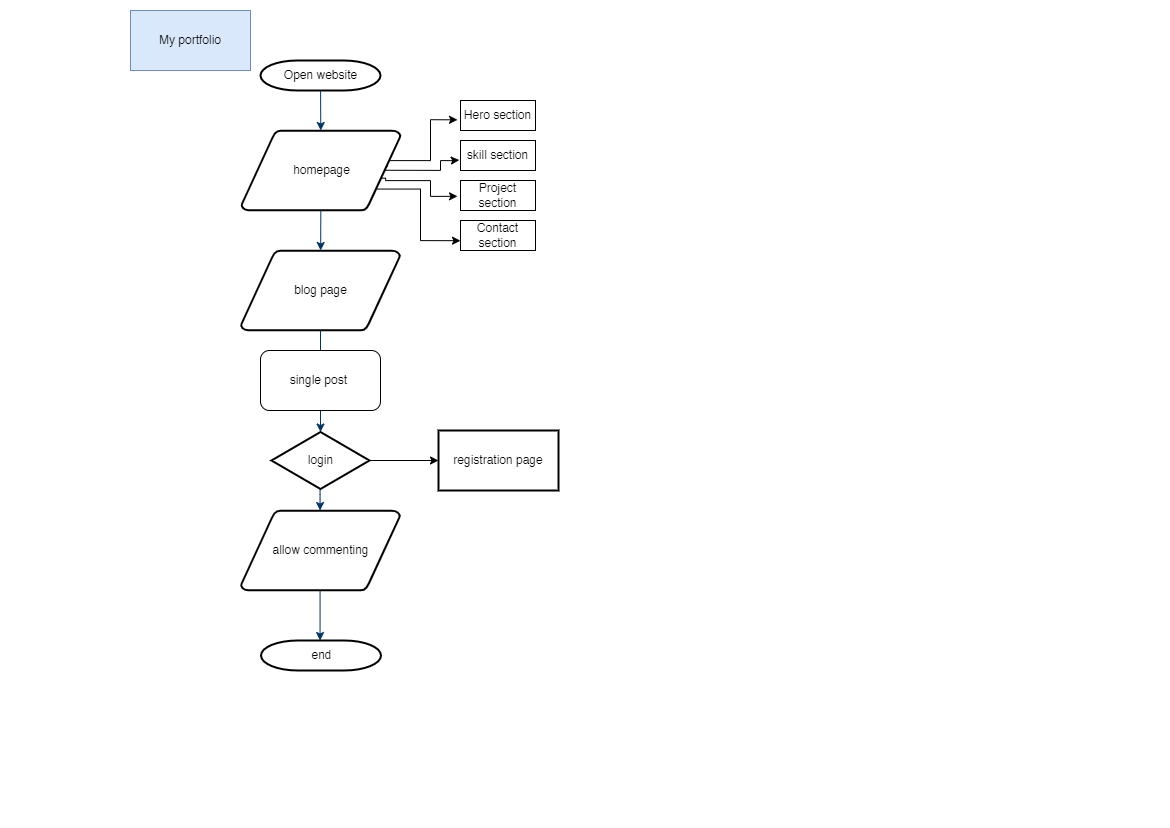

The diagram above was exported from draw.io. Its source (the exported page's mxGraphModel, read from the mxfile embedded in the PNG):
<mxGraphModel dx="1956" dy="1147" grid="1" gridSize="10" guides="1" tooltips="1" connect="1" arrows="1" fold="1" page="1" pageScale="1" pageWidth="1169" pageHeight="827" background="none" math="0" shadow="0">
  <root>
    <mxCell id="0" />
    <mxCell id="1" parent="0" />
    <mxCell id="2" value="Open website" style="shape=mxgraph.flowchart.terminator;strokeWidth=2;gradientColor=none;gradientDirection=north;fontStyle=0;html=1;" parent="1" vertex="1">
      <mxGeometry x="260" y="60" width="120" height="30" as="geometry" />
    </mxCell>
    <mxCell id="-f5meGV2BbqVpFxJKHy0-56" style="rounded=0;orthogonalLoop=1;jettySize=auto;html=1;exitX=0.916;exitY=0.453;exitDx=0;exitDy=0;exitPerimeter=0;entryX=-0.04;entryY=0.644;entryDx=0;entryDy=0;entryPerimeter=0;edgeStyle=orthogonalEdgeStyle;" edge="1" parent="1" source="3" target="-f5meGV2BbqVpFxJKHy0-55">
      <mxGeometry relative="1" as="geometry">
        <mxPoint x="440" y="160" as="targetPoint" />
        <Array as="points">
          <mxPoint x="387" y="160" />
          <mxPoint x="430" y="160" />
          <mxPoint x="430" y="119" />
        </Array>
      </mxGeometry>
    </mxCell>
    <mxCell id="3" value="homepage" style="shape=mxgraph.flowchart.data;strokeWidth=2;gradientColor=none;gradientDirection=north;fontStyle=0;html=1;" parent="1" vertex="1">
      <mxGeometry x="241" y="130" width="159" height="80" as="geometry" />
    </mxCell>
    <mxCell id="4" value="allow commenting" style="shape=mxgraph.flowchart.data;strokeWidth=2;gradientColor=none;gradientDirection=north;fontStyle=0;html=1;" parent="1" vertex="1">
      <mxGeometry x="240.5" y="510" width="159" height="80" as="geometry" />
    </mxCell>
    <mxCell id="5" value="blog page" style="shape=mxgraph.flowchart.data;strokeWidth=2;gradientColor=none;gradientDirection=north;fontStyle=0;html=1;" parent="1" vertex="1">
      <mxGeometry x="240.5" y="250" width="159" height="80" as="geometry" />
    </mxCell>
    <mxCell id="-f5meGV2BbqVpFxJKHy0-67" value="" style="edgeStyle=orthogonalEdgeStyle;rounded=0;orthogonalLoop=1;jettySize=auto;html=1;" edge="1" parent="1" source="6" target="-f5meGV2BbqVpFxJKHy0-66">
      <mxGeometry relative="1" as="geometry" />
    </mxCell>
    <mxCell id="6" value="login" style="shape=mxgraph.flowchart.decision;strokeWidth=2;gradientColor=none;gradientDirection=north;fontStyle=0;html=1;" parent="1" vertex="1">
      <mxGeometry x="271" y="431.5" width="98" height="57" as="geometry" />
    </mxCell>
    <mxCell id="7" style="fontStyle=1;strokeColor=#003366;strokeWidth=1;html=1;" parent="1" source="2" target="3" edge="1">
      <mxGeometry relative="1" as="geometry" />
    </mxCell>
    <mxCell id="8" style="fontStyle=1;strokeColor=#003366;strokeWidth=1;html=1;" parent="1" source="3" target="5" edge="1">
      <mxGeometry relative="1" as="geometry" />
    </mxCell>
    <mxCell id="9" style="entryX=0.5;entryY=0;entryPerimeter=0;fontStyle=1;strokeColor=#003366;strokeWidth=1;html=1;" parent="1" source="5" target="6" edge="1">
      <mxGeometry relative="1" as="geometry" />
    </mxCell>
    <mxCell id="12" value="" style="edgeStyle=elbowEdgeStyle;elbow=horizontal;fontColor=#001933;fontStyle=1;strokeColor=#003366;strokeWidth=1;html=1;" parent="1" source="6" target="4" edge="1">
      <mxGeometry width="100" height="100" as="geometry">
        <mxPoint y="100" as="sourcePoint" />
        <mxPoint x="100" as="targetPoint" />
      </mxGeometry>
    </mxCell>
    <mxCell id="17" value="" style="edgeStyle=elbowEdgeStyle;elbow=horizontal;fontStyle=1;strokeColor=#003366;strokeWidth=1;html=1;" parent="1" source="4" edge="1">
      <mxGeometry width="100" height="100" as="geometry">
        <mxPoint y="100" as="sourcePoint" />
        <mxPoint x="320.33333333333326" y="640" as="targetPoint" />
      </mxGeometry>
    </mxCell>
    <mxCell id="40" value="end" style="shape=mxgraph.flowchart.terminator;strokeWidth=2;gradientColor=none;gradientDirection=north;fontStyle=0;html=1;" parent="1" vertex="1">
      <mxGeometry x="260.5" y="640" width="120" height="30" as="geometry" />
    </mxCell>
    <mxCell id="-f5meGV2BbqVpFxJKHy0-55" value="Hero section" style="rounded=0;whiteSpace=wrap;html=1;" vertex="1" parent="1">
      <mxGeometry x="460" y="100" width="75" height="30" as="geometry" />
    </mxCell>
    <mxCell id="-f5meGV2BbqVpFxJKHy0-57" value="skill section" style="rounded=0;whiteSpace=wrap;html=1;" vertex="1" parent="1">
      <mxGeometry x="460" y="140" width="75" height="30" as="geometry" />
    </mxCell>
    <mxCell id="-f5meGV2BbqVpFxJKHy0-58" value="Project section" style="rounded=0;whiteSpace=wrap;html=1;" vertex="1" parent="1">
      <mxGeometry x="460" y="180" width="75" height="30" as="geometry" />
    </mxCell>
    <mxCell id="-f5meGV2BbqVpFxJKHy0-59" value="Contact section" style="rounded=0;whiteSpace=wrap;html=1;" vertex="1" parent="1">
      <mxGeometry x="460" y="220" width="75" height="30" as="geometry" />
    </mxCell>
    <mxCell id="-f5meGV2BbqVpFxJKHy0-65" value="single post&amp;nbsp;" style="rounded=1;whiteSpace=wrap;html=1;" vertex="1" parent="1">
      <mxGeometry x="260" y="350" width="120" height="60" as="geometry" />
    </mxCell>
    <mxCell id="-f5meGV2BbqVpFxJKHy0-66" value="registration page" style="whiteSpace=wrap;html=1;strokeWidth=2;gradientColor=none;gradientDirection=north;fontStyle=0;" vertex="1" parent="1">
      <mxGeometry x="438" y="430" width="120" height="60" as="geometry" />
    </mxCell>
    <mxCell id="-f5meGV2BbqVpFxJKHy0-71" style="edgeStyle=orthogonalEdgeStyle;rounded=0;orthogonalLoop=1;jettySize=auto;html=1;exitX=0.871;exitY=0.596;exitDx=0;exitDy=0;exitPerimeter=0;entryX=-0.04;entryY=0.528;entryDx=0;entryDy=0;entryPerimeter=0;" edge="1" parent="1" source="3" target="-f5meGV2BbqVpFxJKHy0-58">
      <mxGeometry relative="1" as="geometry">
        <Array as="points">
          <mxPoint x="385" y="178" />
          <mxPoint x="385" y="180" />
          <mxPoint x="430" y="180" />
          <mxPoint x="430" y="196" />
        </Array>
      </mxGeometry>
    </mxCell>
    <mxCell id="-f5meGV2BbqVpFxJKHy0-72" style="edgeStyle=orthogonalEdgeStyle;rounded=0;orthogonalLoop=1;jettySize=auto;html=1;exitX=0.851;exitY=0.732;exitDx=0;exitDy=0;exitPerimeter=0;entryX=-0.04;entryY=0.528;entryDx=0;entryDy=0;entryPerimeter=0;" edge="1" parent="1" source="3">
      <mxGeometry relative="1" as="geometry">
        <mxPoint x="376.46400000000006" y="210.02999999999997" as="sourcePoint" />
        <mxPoint x="460" y="240.19" as="targetPoint" />
        <Array as="points">
          <mxPoint x="420" y="189" />
          <mxPoint x="420" y="240" />
        </Array>
      </mxGeometry>
    </mxCell>
    <mxCell id="-f5meGV2BbqVpFxJKHy0-73" style="rounded=0;orthogonalLoop=1;jettySize=auto;html=1;entryX=-0.016;entryY=0.652;entryDx=0;entryDy=0;entryPerimeter=0;edgeStyle=orthogonalEdgeStyle;exitX=0.896;exitY=0.497;exitDx=0;exitDy=0;exitPerimeter=0;" edge="1" parent="1" source="3" target="-f5meGV2BbqVpFxJKHy0-57">
      <mxGeometry relative="1" as="geometry">
        <mxPoint x="390" y="170" as="sourcePoint" />
        <mxPoint x="467" y="129" as="targetPoint" />
        <Array as="points">
          <mxPoint x="440" y="170" />
          <mxPoint x="440" y="160" />
          <mxPoint x="450" y="160" />
        </Array>
      </mxGeometry>
    </mxCell>
    <mxCell id="-f5meGV2BbqVpFxJKHy0-74" value="My portfolio" style="rounded=0;whiteSpace=wrap;html=1;fillColor=#dae8fc;strokeColor=#6c8ebf;" vertex="1" parent="1">
      <mxGeometry x="130" y="10" width="120" height="60" as="geometry" />
    </mxCell>
  </root>
</mxGraphModel>